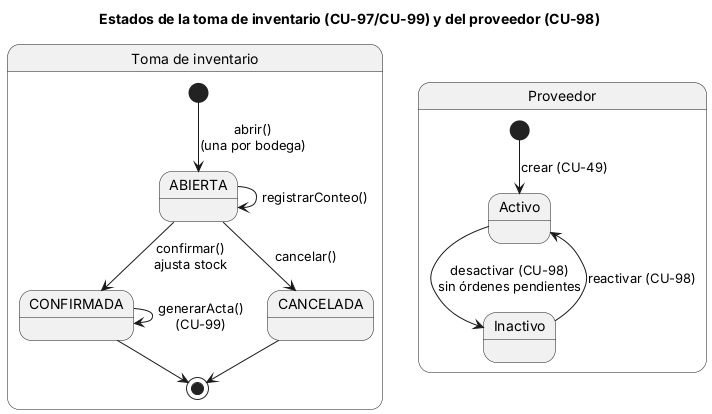

The diagram above was rendered by PlantUML. Its source (embedded in the PNG):
@startuml estados-i4
title Estados de la toma de inventario (CU-97/CU-99) y del proveedor (CU-98)
skinparam shadowing false
state "Toma de inventario" as T {
  [*] --> ABIERTA : abrir()\n(una por bodega)
  ABIERTA --> ABIERTA : registrarConteo()
  ABIERTA --> CONFIRMADA : confirmar()\najusta stock
  ABIERTA --> CANCELADA : cancelar()
  CONFIRMADA --> CONFIRMADA : generarActa()\n(CU-99)
  CONFIRMADA --> [*]
  CANCELADA --> [*]
}
state "Proveedor" as P {
  [*] --> Activo : crear (CU-49)
  Activo --> Inactivo : desactivar (CU-98)\nsin órdenes pendientes
  Inactivo --> Activo : reactivar (CU-98)
}
@enduml